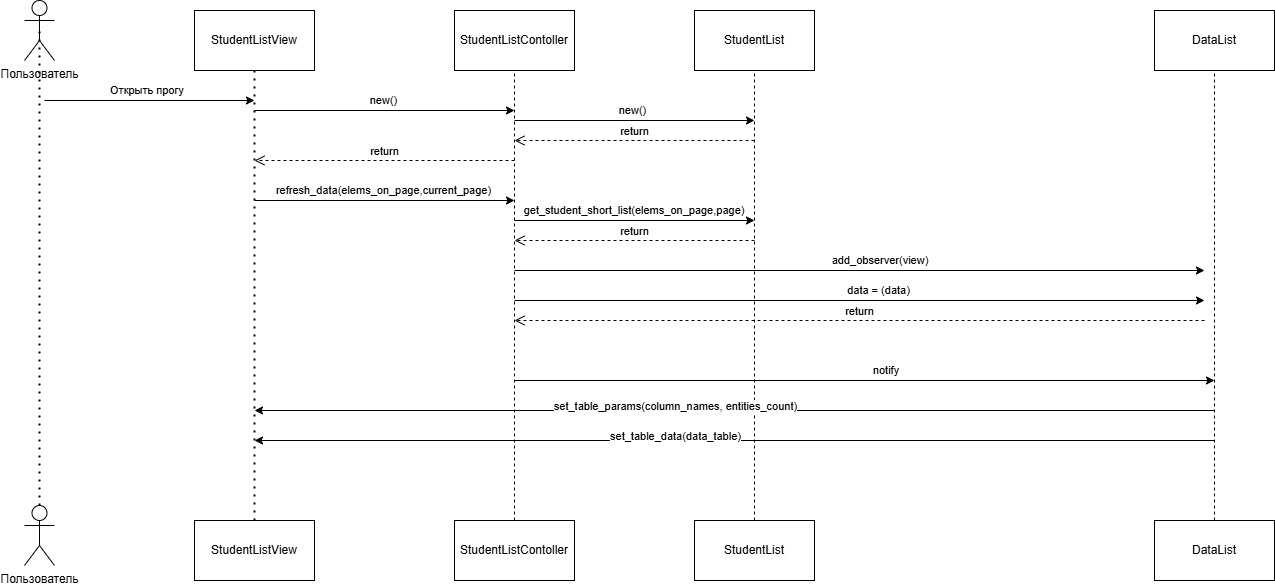

The diagram above was exported from draw.io. Its source (the exported page's mxGraphModel, read from the mxfile embedded in the PNG):
<mxGraphModel dx="1595" dy="759" grid="1" gridSize="10" guides="1" tooltips="1" connect="1" arrows="1" fold="1" page="1" pageScale="1" pageWidth="827" pageHeight="1169" math="0" shadow="0">
  <root>
    <mxCell id="0" />
    <mxCell id="1" parent="0" />
    <mxCell id="_d7rqzcpUqHzE_wkwe1r-1" value="Пользователь" style="shape=umlActor;verticalLabelPosition=bottom;verticalAlign=top;html=1;outlineConnect=0;" vertex="1" parent="1">
      <mxGeometry x="200" y="80" width="30" height="60" as="geometry" />
    </mxCell>
    <mxCell id="_d7rqzcpUqHzE_wkwe1r-2" value="Пользователь" style="shape=umlActor;verticalLabelPosition=bottom;verticalAlign=top;html=1;outlineConnect=0;" vertex="1" parent="1">
      <mxGeometry x="200" y="585" width="30" height="60" as="geometry" />
    </mxCell>
    <mxCell id="_d7rqzcpUqHzE_wkwe1r-3" value="" style="endArrow=none;dashed=1;html=1;dashPattern=1 3;strokeWidth=2;rounded=0;entryX=0.5;entryY=0.5;entryDx=0;entryDy=0;entryPerimeter=0;exitX=0.5;exitY=0;exitDx=0;exitDy=0;exitPerimeter=0;" edge="1" parent="1" source="_d7rqzcpUqHzE_wkwe1r-2" target="_d7rqzcpUqHzE_wkwe1r-1">
      <mxGeometry width="50" height="50" relative="1" as="geometry">
        <mxPoint x="200" y="360" as="sourcePoint" />
        <mxPoint x="250" y="310" as="targetPoint" />
      </mxGeometry>
    </mxCell>
    <mxCell id="_d7rqzcpUqHzE_wkwe1r-4" value="StudentListView" style="rounded=0;whiteSpace=wrap;html=1;" vertex="1" parent="1">
      <mxGeometry x="370" y="90" width="120" height="60" as="geometry" />
    </mxCell>
    <mxCell id="_d7rqzcpUqHzE_wkwe1r-5" value="StudentListView" style="rounded=0;whiteSpace=wrap;html=1;" vertex="1" parent="1">
      <mxGeometry x="370" y="600" width="120" height="60" as="geometry" />
    </mxCell>
    <mxCell id="_d7rqzcpUqHzE_wkwe1r-6" value="" style="endArrow=none;dashed=1;html=1;dashPattern=1 3;strokeWidth=2;rounded=0;entryX=0.5;entryY=1;entryDx=0;entryDy=0;exitX=0.5;exitY=0;exitDx=0;exitDy=0;" edge="1" parent="1" source="_d7rqzcpUqHzE_wkwe1r-5" target="_d7rqzcpUqHzE_wkwe1r-4">
      <mxGeometry width="50" height="50" relative="1" as="geometry">
        <mxPoint x="450" y="370" as="sourcePoint" />
        <mxPoint x="500" y="320" as="targetPoint" />
      </mxGeometry>
    </mxCell>
    <mxCell id="_d7rqzcpUqHzE_wkwe1r-7" value="StudentListContoller" style="rounded=0;whiteSpace=wrap;html=1;" vertex="1" parent="1">
      <mxGeometry x="630" y="90" width="120" height="60" as="geometry" />
    </mxCell>
    <mxCell id="_d7rqzcpUqHzE_wkwe1r-8" value="StudentListContoller" style="rounded=0;whiteSpace=wrap;html=1;" vertex="1" parent="1">
      <mxGeometry x="630" y="600" width="120" height="60" as="geometry" />
    </mxCell>
    <mxCell id="_d7rqzcpUqHzE_wkwe1r-9" value="" style="endArrow=none;dashed=1;html=1;rounded=0;entryX=0.5;entryY=1;entryDx=0;entryDy=0;exitX=0.5;exitY=0;exitDx=0;exitDy=0;" edge="1" parent="1" source="_d7rqzcpUqHzE_wkwe1r-8" target="_d7rqzcpUqHzE_wkwe1r-7">
      <mxGeometry width="50" height="50" relative="1" as="geometry">
        <mxPoint x="680" y="370" as="sourcePoint" />
        <mxPoint x="730" y="320" as="targetPoint" />
      </mxGeometry>
    </mxCell>
    <mxCell id="_d7rqzcpUqHzE_wkwe1r-13" value="" style="endArrow=classic;html=1;rounded=0;" edge="1" parent="1">
      <mxGeometry width="50" height="50" relative="1" as="geometry">
        <mxPoint x="220" y="180" as="sourcePoint" />
        <mxPoint x="430" y="180" as="targetPoint" />
      </mxGeometry>
    </mxCell>
    <mxCell id="_d7rqzcpUqHzE_wkwe1r-14" value="&amp;nbsp;Открыть прогу" style="edgeLabel;html=1;align=center;verticalAlign=middle;resizable=0;points=[];" vertex="1" connectable="0" parent="_d7rqzcpUqHzE_wkwe1r-13">
      <mxGeometry x="0.0952" y="3" relative="1" as="geometry">
        <mxPoint x="-14" y="-7" as="offset" />
      </mxGeometry>
    </mxCell>
    <mxCell id="_d7rqzcpUqHzE_wkwe1r-26" value="" style="endArrow=classic;html=1;rounded=0;" edge="1" parent="1">
      <mxGeometry width="50" height="50" relative="1" as="geometry">
        <mxPoint x="430" y="280" as="sourcePoint" />
        <mxPoint x="690" y="280" as="targetPoint" />
      </mxGeometry>
    </mxCell>
    <mxCell id="_d7rqzcpUqHzE_wkwe1r-27" value="refresh_data(elems_on_page,current_page)" style="edgeLabel;html=1;align=center;verticalAlign=middle;resizable=0;points=[];" vertex="1" connectable="0" parent="_d7rqzcpUqHzE_wkwe1r-26">
      <mxGeometry x="0.0952" y="3" relative="1" as="geometry">
        <mxPoint x="-14" y="-7" as="offset" />
      </mxGeometry>
    </mxCell>
    <mxCell id="_d7rqzcpUqHzE_wkwe1r-28" value="StudentList" style="rounded=0;whiteSpace=wrap;html=1;" vertex="1" parent="1">
      <mxGeometry x="870" y="90" width="120" height="60" as="geometry" />
    </mxCell>
    <mxCell id="_d7rqzcpUqHzE_wkwe1r-29" value="StudentList" style="rounded=0;whiteSpace=wrap;html=1;" vertex="1" parent="1">
      <mxGeometry x="870" y="600" width="120" height="60" as="geometry" />
    </mxCell>
    <mxCell id="_d7rqzcpUqHzE_wkwe1r-30" value="" style="endArrow=none;dashed=1;html=1;rounded=0;entryX=0.5;entryY=1;entryDx=0;entryDy=0;exitX=0.5;exitY=0;exitDx=0;exitDy=0;" edge="1" parent="1" source="_d7rqzcpUqHzE_wkwe1r-29" target="_d7rqzcpUqHzE_wkwe1r-28">
      <mxGeometry width="50" height="50" relative="1" as="geometry">
        <mxPoint x="920" y="370" as="sourcePoint" />
        <mxPoint x="970" y="320" as="targetPoint" />
      </mxGeometry>
    </mxCell>
    <mxCell id="_d7rqzcpUqHzE_wkwe1r-31" value="" style="endArrow=classic;html=1;rounded=0;" edge="1" parent="1">
      <mxGeometry width="50" height="50" relative="1" as="geometry">
        <mxPoint x="690" y="300" as="sourcePoint" />
        <mxPoint x="930" y="300" as="targetPoint" />
      </mxGeometry>
    </mxCell>
    <mxCell id="_d7rqzcpUqHzE_wkwe1r-32" value="&amp;nbsp;get_student_short_list(elems_on_page,page)" style="edgeLabel;html=1;align=center;verticalAlign=middle;resizable=0;points=[];" vertex="1" connectable="0" parent="_d7rqzcpUqHzE_wkwe1r-31">
      <mxGeometry x="0.0952" y="3" relative="1" as="geometry">
        <mxPoint x="-14" y="-7" as="offset" />
      </mxGeometry>
    </mxCell>
    <mxCell id="_d7rqzcpUqHzE_wkwe1r-39" value="DataList" style="rounded=0;whiteSpace=wrap;html=1;" vertex="1" parent="1">
      <mxGeometry x="1330" y="90" width="120" height="60" as="geometry" />
    </mxCell>
    <mxCell id="_d7rqzcpUqHzE_wkwe1r-40" value="DataList" style="rounded=0;whiteSpace=wrap;html=1;" vertex="1" parent="1">
      <mxGeometry x="1330" y="600" width="120" height="60" as="geometry" />
    </mxCell>
    <mxCell id="_d7rqzcpUqHzE_wkwe1r-41" value="" style="endArrow=none;dashed=1;html=1;rounded=0;entryX=0.5;entryY=1;entryDx=0;entryDy=0;exitX=0.5;exitY=0;exitDx=0;exitDy=0;" edge="1" parent="1" source="_d7rqzcpUqHzE_wkwe1r-40" target="_d7rqzcpUqHzE_wkwe1r-39">
      <mxGeometry width="50" height="50" relative="1" as="geometry">
        <mxPoint x="1380" y="370" as="sourcePoint" />
        <mxPoint x="1430" y="320" as="targetPoint" />
      </mxGeometry>
    </mxCell>
    <mxCell id="_d7rqzcpUqHzE_wkwe1r-42" value="" style="endArrow=classic;html=1;rounded=0;" edge="1" parent="1">
      <mxGeometry width="50" height="50" relative="1" as="geometry">
        <mxPoint x="690" y="350" as="sourcePoint" />
        <mxPoint x="1380" y="350" as="targetPoint" />
      </mxGeometry>
    </mxCell>
    <mxCell id="_d7rqzcpUqHzE_wkwe1r-43" value="&amp;nbsp;add_observer(view)" style="edgeLabel;html=1;align=center;verticalAlign=middle;resizable=0;points=[];" vertex="1" connectable="0" parent="_d7rqzcpUqHzE_wkwe1r-42">
      <mxGeometry x="0.0952" y="3" relative="1" as="geometry">
        <mxPoint x="-14" y="-7" as="offset" />
      </mxGeometry>
    </mxCell>
    <mxCell id="_d7rqzcpUqHzE_wkwe1r-45" value="" style="endArrow=classic;html=1;rounded=0;" edge="1" parent="1">
      <mxGeometry width="50" height="50" relative="1" as="geometry">
        <mxPoint x="690" y="460" as="sourcePoint" />
        <mxPoint x="1390" y="460" as="targetPoint" />
      </mxGeometry>
    </mxCell>
    <mxCell id="_d7rqzcpUqHzE_wkwe1r-46" value="&amp;nbsp;notify" style="edgeLabel;html=1;align=center;verticalAlign=middle;resizable=0;points=[];" vertex="1" connectable="0" parent="_d7rqzcpUqHzE_wkwe1r-45">
      <mxGeometry x="0.0952" y="3" relative="1" as="geometry">
        <mxPoint x="-14" y="-7" as="offset" />
      </mxGeometry>
    </mxCell>
    <mxCell id="_d7rqzcpUqHzE_wkwe1r-47" value="" style="endArrow=classic;html=1;rounded=0;" edge="1" parent="1">
      <mxGeometry width="50" height="50" relative="1" as="geometry">
        <mxPoint x="430" y="190" as="sourcePoint" />
        <mxPoint x="690" y="190" as="targetPoint" />
      </mxGeometry>
    </mxCell>
    <mxCell id="_d7rqzcpUqHzE_wkwe1r-48" value="new()" style="edgeLabel;html=1;align=center;verticalAlign=middle;resizable=0;points=[];" vertex="1" connectable="0" parent="_d7rqzcpUqHzE_wkwe1r-47">
      <mxGeometry x="0.0952" y="3" relative="1" as="geometry">
        <mxPoint x="-14" y="-7" as="offset" />
      </mxGeometry>
    </mxCell>
    <mxCell id="_d7rqzcpUqHzE_wkwe1r-49" value="return" style="html=1;verticalAlign=bottom;endArrow=open;dashed=1;endSize=8;curved=0;rounded=0;" edge="1" parent="1">
      <mxGeometry relative="1" as="geometry">
        <mxPoint x="690" y="240" as="sourcePoint" />
        <mxPoint x="430" y="240" as="targetPoint" />
      </mxGeometry>
    </mxCell>
    <mxCell id="_d7rqzcpUqHzE_wkwe1r-50" value="" style="endArrow=classic;html=1;rounded=0;" edge="1" parent="1">
      <mxGeometry width="50" height="50" relative="1" as="geometry">
        <mxPoint x="690" y="200" as="sourcePoint" />
        <mxPoint x="930" y="200" as="targetPoint" />
      </mxGeometry>
    </mxCell>
    <mxCell id="_d7rqzcpUqHzE_wkwe1r-51" value="new()" style="edgeLabel;html=1;align=center;verticalAlign=middle;resizable=0;points=[];" vertex="1" connectable="0" parent="_d7rqzcpUqHzE_wkwe1r-50">
      <mxGeometry x="0.0952" y="3" relative="1" as="geometry">
        <mxPoint x="-14" y="-7" as="offset" />
      </mxGeometry>
    </mxCell>
    <mxCell id="_d7rqzcpUqHzE_wkwe1r-52" value="return" style="html=1;verticalAlign=bottom;endArrow=open;dashed=1;endSize=8;curved=0;rounded=0;" edge="1" parent="1">
      <mxGeometry relative="1" as="geometry">
        <mxPoint x="930" y="220" as="sourcePoint" />
        <mxPoint x="690" y="220" as="targetPoint" />
      </mxGeometry>
    </mxCell>
    <mxCell id="_d7rqzcpUqHzE_wkwe1r-54" value="return" style="html=1;verticalAlign=bottom;endArrow=open;dashed=1;endSize=8;curved=0;rounded=0;" edge="1" parent="1">
      <mxGeometry relative="1" as="geometry">
        <mxPoint x="930" y="320" as="sourcePoint" />
        <mxPoint x="690" y="320" as="targetPoint" />
      </mxGeometry>
    </mxCell>
    <mxCell id="_d7rqzcpUqHzE_wkwe1r-57" value="" style="endArrow=classic;html=1;rounded=0;" edge="1" parent="1">
      <mxGeometry width="50" height="50" relative="1" as="geometry">
        <mxPoint x="690" y="380" as="sourcePoint" />
        <mxPoint x="1380" y="380" as="targetPoint" />
      </mxGeometry>
    </mxCell>
    <mxCell id="_d7rqzcpUqHzE_wkwe1r-58" value="data = (data)" style="edgeLabel;html=1;align=center;verticalAlign=middle;resizable=0;points=[];" vertex="1" connectable="0" parent="_d7rqzcpUqHzE_wkwe1r-57">
      <mxGeometry x="0.0952" y="3" relative="1" as="geometry">
        <mxPoint x="-14" y="-7" as="offset" />
      </mxGeometry>
    </mxCell>
    <mxCell id="_d7rqzcpUqHzE_wkwe1r-59" value="return" style="html=1;verticalAlign=bottom;endArrow=open;dashed=1;endSize=8;curved=0;rounded=0;" edge="1" parent="1">
      <mxGeometry relative="1" as="geometry">
        <mxPoint x="1380" y="400" as="sourcePoint" />
        <mxPoint x="690" y="400" as="targetPoint" />
      </mxGeometry>
    </mxCell>
    <mxCell id="_d7rqzcpUqHzE_wkwe1r-62" value="" style="endArrow=classic;html=1;rounded=0;" edge="1" parent="1">
      <mxGeometry width="50" height="50" relative="1" as="geometry">
        <mxPoint x="1390" y="490" as="sourcePoint" />
        <mxPoint x="430" y="490" as="targetPoint" />
      </mxGeometry>
    </mxCell>
    <mxCell id="_d7rqzcpUqHzE_wkwe1r-63" value="set_table_params(column_names, entities_count)" style="edgeLabel;html=1;align=center;verticalAlign=middle;resizable=0;points=[];" vertex="1" connectable="0" parent="_d7rqzcpUqHzE_wkwe1r-62">
      <mxGeometry x="0.0952" y="3" relative="1" as="geometry">
        <mxPoint x="-14" y="-7" as="offset" />
      </mxGeometry>
    </mxCell>
    <mxCell id="_d7rqzcpUqHzE_wkwe1r-64" value="" style="endArrow=classic;html=1;rounded=0;" edge="1" parent="1">
      <mxGeometry width="50" height="50" relative="1" as="geometry">
        <mxPoint x="1390" y="520" as="sourcePoint" />
        <mxPoint x="430" y="520" as="targetPoint" />
      </mxGeometry>
    </mxCell>
    <mxCell id="_d7rqzcpUqHzE_wkwe1r-65" value="set_table_data(data_table)" style="edgeLabel;html=1;align=center;verticalAlign=middle;resizable=0;points=[];" vertex="1" connectable="0" parent="_d7rqzcpUqHzE_wkwe1r-64">
      <mxGeometry x="0.0952" y="3" relative="1" as="geometry">
        <mxPoint x="-14" y="-7" as="offset" />
      </mxGeometry>
    </mxCell>
  </root>
</mxGraphModel>